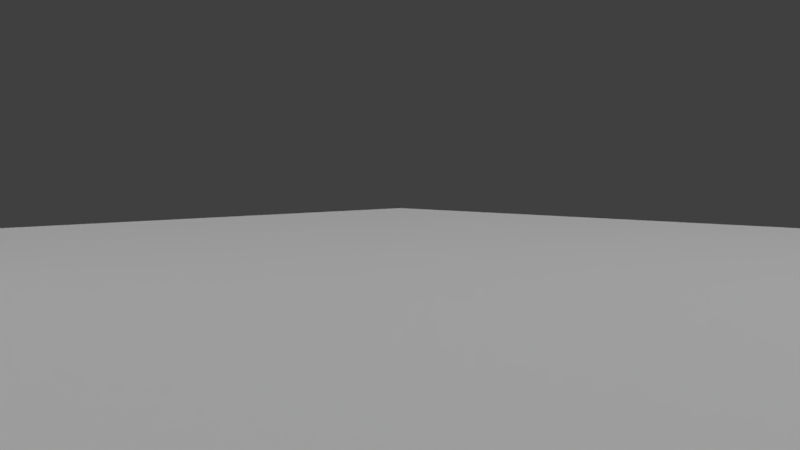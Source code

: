 # Source: base_scene.blend  (saved by Blender 2.78.0; exported with 4.5.12 LTS)
import bpy
from mathutils import Matrix  # noqa: F401  (used for matrix-valued properties, if any)

bpy.ops.wm.read_factory_settings(use_empty=True)
scene = bpy.context.scene
scene.name = 'Scene'

# ---- collections
col_collection_1 = bpy.data.collections.new('Collection 1'); scene.collection.children.link(col_collection_1)

# ---- world
world_world = bpy.data.worlds.new('World'); scene.world = world_world
world_world.color = (0.05088, 0.05088, 0.05088)
world_world.use_sun_shadow = False
world_world.sun_shadow_jitter_overblur = 0.0
world_world.cycles.sampling_method = 'MANUAL'

# ---- cameras
cam_camera = bpy.data.cameras.new('Camera')
cam_camera.clip_end = 100.0
cam_camera.lens = 35.0
cam_camera.sensor_width = 32.0
cam_camera.sensor_height = 18.0
cam_camera.ortho_scale = 7.314
cam_camera.dof.focus_distance = 0.0
cam_camera.dof.aperture_fstop = 128.0

# ---- lights
light_sun = bpy.data.lights.new('Sun', 'SUN')
light_sun.transmission_factor = 0.0
light_sun.angle = 0.1993
light_sun.energy = 1.0
light_sun.shadow_buffer_clip_start = 0.5
light_sun.shadow_soft_size = 0.1
light_sun.shadow_cascade_max_distance = 1000.0
light_point = bpy.data.lights.new('Point', 'POINT')
light_point.transmission_factor = 0.0
light_point.energy = 100.0
light_point.shadow_buffer_clip_start = 0.5
light_point.shadow_soft_size = 0.1
light_point.shadow_maximum_resolution = 0.006
light_point.use_absolute_resolution = True
light_lamp = bpy.data.lights.new('Lamp', 'POINT')
light_lamp.transmission_factor = 0.0
light_lamp.cutoff_distance = 30.0
light_lamp.energy = 1000.0
light_lamp.shadow_buffer_clip_start = 1.001
light_lamp.shadow_soft_size = 0.1
light_lamp.shadow_maximum_resolution = 0.006
light_lamp.use_absolute_resolution = True

# ---- meshes
me_plane = bpy.data.meshes.new('Plane')
me_plane.from_pydata([(-1.0, -1.0, 0.0), (1.0, -1.0, 0.0), (-1.0, 1.0, 0.0), (1.0, 1.0, 0.0)], [], [(0, 1, 3, 2)])
me_plane.use_remesh_preserve_volume = False
me_plane.use_remesh_preserve_attributes = False
me_plane.use_mirror_vertex_groups = False
me_plane.update()

# ---- objects
ob_sun = bpy.data.objects.new('Sun', light_sun)
ob_point = bpy.data.objects.new('Point', light_point)
ob_plane = bpy.data.objects.new('Plane', me_plane)
ob_lamp = bpy.data.objects.new('Lamp', light_lamp)
ob_camera = bpy.data.objects.new('Camera', cam_camera)

# ---- transforms, parenting, visibility, modifiers, constraints
ob_sun.location = (10.0, -10.0, 50.0)
ob_sun.lineart.crease_threshold = 0.0
ob_point.location = (-7.0, -7.0, 10.0)
ob_point.lineart.crease_threshold = 0.0
ob_plane.location = (0.0, 0.0, 0.0)
ob_plane.scale = (20.0, 20.0, 20.0)
ob_plane.lineart.crease_threshold = 0.0
ob_lamp.location = (7.0, 7.0, 20.0)
ob_lamp.lock_rotations_4d = False
ob_lamp.empty_display_type = 'ARROWS'
ob_lamp.color = (0.0, 0.0, 0.0, 0.0)
ob_lamp.lineart.crease_threshold = 0.0
ob_camera.location = (8.0, -8.0, 2.0)
ob_camera.rotation_euler = (1.501, 0.0, 0.7854)
ob_camera.lock_rotations_4d = False
ob_camera.empty_display_type = 'ARROWS'
ob_camera.color = (0.0, 0.0, 0.0, 0.0)
ob_camera.display_type = 'WIRE'
ob_camera.lineart.crease_threshold = 0.0

# ---- collection membership
col_collection_1.objects.link(ob_sun)
col_collection_1.objects.link(ob_point)
col_collection_1.objects.link(ob_plane)
col_collection_1.objects.link(ob_lamp)
col_collection_1.objects.link(ob_camera)

# ---- scene / render settings (as saved in the file)
scene.camera = ob_camera
scene.frame_start = 1; scene.frame_end = 250; scene.frame_set(1)
scene.render.engine = 'BLENDER_EEVEE_NEXT'
scene.render.resolution_percentage = 50
scene.render.dither_intensity = 0.0
scene.cycles.use_denoising = False
scene.cycles.samples = 128
scene.cycles.sampling_pattern = 'TABULATED_SOBOL'
scene.cycles.light_sampling_threshold = 0.0
scene.cycles.use_adaptive_sampling = False
scene.cycles.use_light_tree = False
scene.cycles.blur_glossy = 0.0
scene.cycles.sample_clamp_indirect = 0.0
scene.view_settings.view_transform = 'Standard'
bpy.context.view_layer.update()
